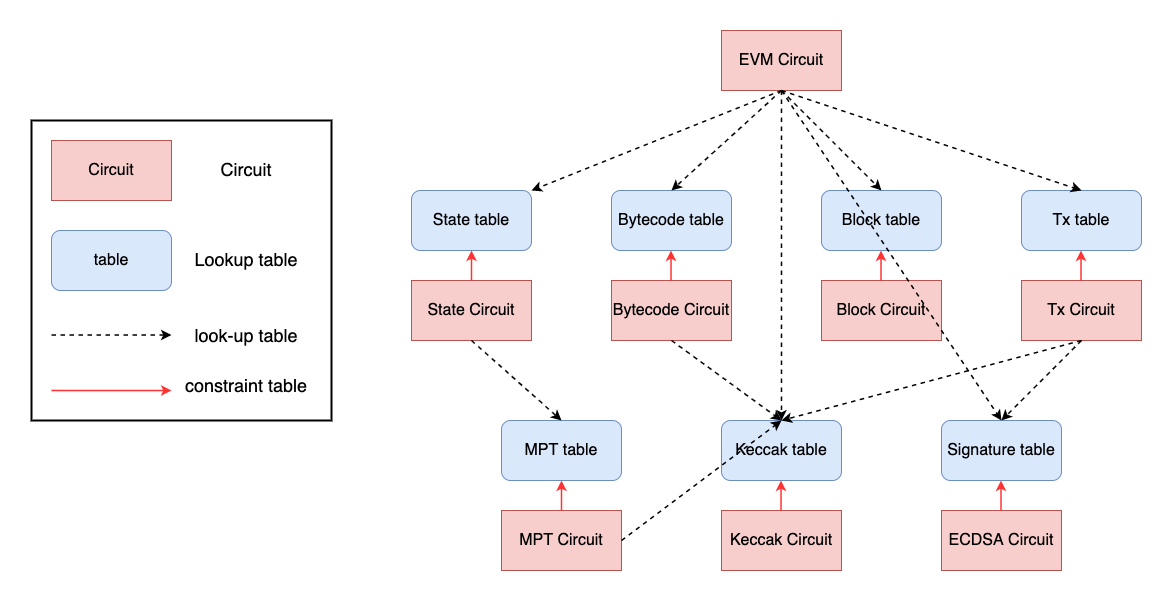

The diagram above was exported from draw.io. Its source (the exported page's mxGraphModel, read from the mxfile embedded in the PNG):
<mxGraphModel dx="1820" dy="628" grid="1" gridSize="10" guides="1" tooltips="1" connect="1" arrows="1" fold="1" page="1" pageScale="1" pageWidth="850" pageHeight="1100" math="0" shadow="0">
  <root>
    <mxCell id="0" />
    <mxCell id="1" parent="0" />
    <mxCell id="A2KmB-mFcKWk-m9wnVrU-2" value="&lt;font style=&quot;font-size: 16px;&quot;&gt;State table&lt;/font&gt;" style="rounded=1;whiteSpace=wrap;html=1;fillColor=#dae8fc;strokeColor=#6c8ebf;" vertex="1" parent="1">
      <mxGeometry x="50" y="250" width="120" height="60" as="geometry" />
    </mxCell>
    <mxCell id="A2KmB-mFcKWk-m9wnVrU-3" value="&lt;font style=&quot;font-size: 16px;&quot;&gt;Bytecode table&lt;/font&gt;" style="rounded=1;whiteSpace=wrap;html=1;fillColor=#dae8fc;strokeColor=#6c8ebf;" vertex="1" parent="1">
      <mxGeometry x="250" y="250" width="120" height="60" as="geometry" />
    </mxCell>
    <mxCell id="A2KmB-mFcKWk-m9wnVrU-4" value="&lt;font style=&quot;font-size: 16px;&quot;&gt;Block table&lt;br&gt;&lt;/font&gt;" style="rounded=1;whiteSpace=wrap;html=1;fillColor=#dae8fc;strokeColor=#6c8ebf;" vertex="1" parent="1">
      <mxGeometry x="460" y="250" width="120" height="60" as="geometry" />
    </mxCell>
    <mxCell id="A2KmB-mFcKWk-m9wnVrU-5" value="&lt;font style=&quot;font-size: 16px;&quot;&gt;Tx table&lt;/font&gt;" style="rounded=1;whiteSpace=wrap;html=1;fillColor=#dae8fc;strokeColor=#6c8ebf;" vertex="1" parent="1">
      <mxGeometry x="660" y="250" width="120" height="60" as="geometry" />
    </mxCell>
    <mxCell id="A2KmB-mFcKWk-m9wnVrU-6" value="&lt;font style=&quot;font-size: 16px;&quot;&gt;Signature table&lt;/font&gt;" style="rounded=1;whiteSpace=wrap;html=1;fillColor=#dae8fc;strokeColor=#6c8ebf;" vertex="1" parent="1">
      <mxGeometry x="580" y="480" width="120" height="60" as="geometry" />
    </mxCell>
    <mxCell id="A2KmB-mFcKWk-m9wnVrU-7" value="&lt;font style=&quot;font-size: 16px;&quot;&gt;Keccak table&lt;/font&gt;" style="rounded=1;whiteSpace=wrap;html=1;fillColor=#dae8fc;strokeColor=#6c8ebf;" vertex="1" parent="1">
      <mxGeometry x="360" y="480" width="120" height="60" as="geometry" />
    </mxCell>
    <mxCell id="A2KmB-mFcKWk-m9wnVrU-8" value="&lt;font style=&quot;font-size: 16px;&quot;&gt;MPT table&lt;/font&gt;" style="rounded=1;whiteSpace=wrap;html=1;fillColor=#dae8fc;strokeColor=#6c8ebf;" vertex="1" parent="1">
      <mxGeometry x="140" y="480" width="120" height="60" as="geometry" />
    </mxCell>
    <mxCell id="A2KmB-mFcKWk-m9wnVrU-9" value="&lt;span style=&quot;&quot;&gt;EVM Circuit&lt;/span&gt;" style="rounded=0;whiteSpace=wrap;html=1;fontSize=16;fillColor=#f8cecc;strokeColor=#b85450;" vertex="1" parent="1">
      <mxGeometry x="360" y="90" width="120" height="60" as="geometry" />
    </mxCell>
    <mxCell id="A2KmB-mFcKWk-m9wnVrU-10" value="&lt;span style=&quot;&quot;&gt;State Circuit&lt;/span&gt;" style="rounded=0;whiteSpace=wrap;html=1;fontSize=16;fillColor=#f8cecc;strokeColor=#b85450;" vertex="1" parent="1">
      <mxGeometry x="50" y="340" width="120" height="60" as="geometry" />
    </mxCell>
    <mxCell id="A2KmB-mFcKWk-m9wnVrU-11" value="&lt;span style=&quot;&quot;&gt;Bytecode Circuit&lt;/span&gt;" style="rounded=0;whiteSpace=wrap;html=1;fontSize=16;fillColor=#f8cecc;strokeColor=#b85450;" vertex="1" parent="1">
      <mxGeometry x="250" y="340" width="120" height="60" as="geometry" />
    </mxCell>
    <mxCell id="A2KmB-mFcKWk-m9wnVrU-12" value="&lt;span style=&quot;&quot;&gt;Block Circuit&lt;/span&gt;" style="rounded=0;whiteSpace=wrap;html=1;fontSize=16;fillColor=#f8cecc;strokeColor=#b85450;" vertex="1" parent="1">
      <mxGeometry x="460" y="340" width="120" height="60" as="geometry" />
    </mxCell>
    <mxCell id="A2KmB-mFcKWk-m9wnVrU-13" value="&lt;span style=&quot;&quot;&gt;Tx Circuit&lt;/span&gt;" style="rounded=0;whiteSpace=wrap;html=1;fontSize=16;fillColor=#f8cecc;strokeColor=#b85450;" vertex="1" parent="1">
      <mxGeometry x="660" y="340" width="120" height="60" as="geometry" />
    </mxCell>
    <mxCell id="A2KmB-mFcKWk-m9wnVrU-14" value="&lt;span style=&quot;&quot;&gt;ECDSA Circuit&lt;/span&gt;" style="rounded=0;whiteSpace=wrap;html=1;fontSize=16;fillColor=#f8cecc;strokeColor=#b85450;" vertex="1" parent="1">
      <mxGeometry x="580" y="570" width="120" height="60" as="geometry" />
    </mxCell>
    <mxCell id="A2KmB-mFcKWk-m9wnVrU-15" value="&lt;span style=&quot;&quot;&gt;Keccak Circuit&lt;/span&gt;" style="rounded=0;whiteSpace=wrap;html=1;fontSize=16;fillColor=#f8cecc;strokeColor=#b85450;" vertex="1" parent="1">
      <mxGeometry x="360" y="570" width="120" height="60" as="geometry" />
    </mxCell>
    <mxCell id="A2KmB-mFcKWk-m9wnVrU-16" value="&lt;span style=&quot;&quot;&gt;MPT Circuit&lt;/span&gt;" style="rounded=0;whiteSpace=wrap;html=1;fontSize=16;fillColor=#f8cecc;strokeColor=#b85450;" vertex="1" parent="1">
      <mxGeometry x="140" y="570" width="120" height="60" as="geometry" />
    </mxCell>
    <mxCell id="A2KmB-mFcKWk-m9wnVrU-17" value="" style="endArrow=classic;html=1;rounded=0;fontSize=16;exitX=0.5;exitY=1;exitDx=0;exitDy=0;entryX=1;entryY=0;entryDx=0;entryDy=0;dashed=1;strokeWidth=1.5;" edge="1" parent="1" source="A2KmB-mFcKWk-m9wnVrU-9" target="A2KmB-mFcKWk-m9wnVrU-2">
      <mxGeometry width="50" height="50" relative="1" as="geometry">
        <mxPoint x="400" y="380" as="sourcePoint" />
        <mxPoint x="450" y="330" as="targetPoint" />
      </mxGeometry>
    </mxCell>
    <mxCell id="A2KmB-mFcKWk-m9wnVrU-19" value="" style="endArrow=classic;html=1;rounded=0;fontSize=16;exitX=0.5;exitY=1;exitDx=0;exitDy=0;entryX=0.5;entryY=0;entryDx=0;entryDy=0;dashed=1;strokeWidth=1.5;" edge="1" parent="1" source="A2KmB-mFcKWk-m9wnVrU-9" target="A2KmB-mFcKWk-m9wnVrU-3">
      <mxGeometry width="50" height="50" relative="1" as="geometry">
        <mxPoint x="430" y="160" as="sourcePoint" />
        <mxPoint x="180" y="260" as="targetPoint" />
      </mxGeometry>
    </mxCell>
    <mxCell id="A2KmB-mFcKWk-m9wnVrU-20" value="" style="endArrow=classic;html=1;rounded=0;fontSize=16;exitX=0.5;exitY=1;exitDx=0;exitDy=0;entryX=0.5;entryY=0;entryDx=0;entryDy=0;dashed=1;strokeWidth=1.5;" edge="1" parent="1" source="A2KmB-mFcKWk-m9wnVrU-9" target="A2KmB-mFcKWk-m9wnVrU-4">
      <mxGeometry width="50" height="50" relative="1" as="geometry">
        <mxPoint x="440" y="170" as="sourcePoint" />
        <mxPoint x="190" y="270" as="targetPoint" />
      </mxGeometry>
    </mxCell>
    <mxCell id="A2KmB-mFcKWk-m9wnVrU-21" value="" style="endArrow=classic;html=1;rounded=0;fontSize=16;entryX=0.5;entryY=0;entryDx=0;entryDy=0;dashed=1;strokeWidth=1.5;exitX=0.5;exitY=1;exitDx=0;exitDy=0;" edge="1" parent="1" source="A2KmB-mFcKWk-m9wnVrU-9" target="A2KmB-mFcKWk-m9wnVrU-5">
      <mxGeometry width="50" height="50" relative="1" as="geometry">
        <mxPoint x="420" y="160" as="sourcePoint" />
        <mxPoint x="200" y="280" as="targetPoint" />
      </mxGeometry>
    </mxCell>
    <mxCell id="A2KmB-mFcKWk-m9wnVrU-23" value="" style="endArrow=classic;html=1;rounded=0;fontSize=16;exitX=0.5;exitY=1;exitDx=0;exitDy=0;entryX=0.5;entryY=0;entryDx=0;entryDy=0;dashed=1;strokeWidth=1.5;" edge="1" parent="1" source="A2KmB-mFcKWk-m9wnVrU-9" target="A2KmB-mFcKWk-m9wnVrU-6">
      <mxGeometry width="50" height="50" relative="1" as="geometry">
        <mxPoint x="430" y="160" as="sourcePoint" />
        <mxPoint x="320" y="260" as="targetPoint" />
      </mxGeometry>
    </mxCell>
    <mxCell id="A2KmB-mFcKWk-m9wnVrU-24" value="" style="endArrow=classic;html=1;rounded=0;fontSize=16;entryX=0.5;entryY=0;entryDx=0;entryDy=0;dashed=1;strokeWidth=1.5;" edge="1" parent="1" target="A2KmB-mFcKWk-m9wnVrU-7">
      <mxGeometry width="50" height="50" relative="1" as="geometry">
        <mxPoint x="420" y="150" as="sourcePoint" />
        <mxPoint x="330" y="270" as="targetPoint" />
      </mxGeometry>
    </mxCell>
    <mxCell id="A2KmB-mFcKWk-m9wnVrU-29" value="" style="endArrow=classic;html=1;rounded=0;fontSize=16;exitX=0.5;exitY=1;exitDx=0;exitDy=0;entryX=0.5;entryY=0;entryDx=0;entryDy=0;dashed=1;strokeWidth=1.5;" edge="1" parent="1" source="A2KmB-mFcKWk-m9wnVrU-10" target="A2KmB-mFcKWk-m9wnVrU-8">
      <mxGeometry width="50" height="50" relative="1" as="geometry">
        <mxPoint x="170" y="410" as="sourcePoint" />
        <mxPoint x="270" y="510" as="targetPoint" />
      </mxGeometry>
    </mxCell>
    <mxCell id="A2KmB-mFcKWk-m9wnVrU-30" value="" style="endArrow=classic;html=1;rounded=0;fontSize=16;exitX=0.5;exitY=1;exitDx=0;exitDy=0;entryX=0.5;entryY=0;entryDx=0;entryDy=0;dashed=1;strokeWidth=1.5;" edge="1" parent="1" source="A2KmB-mFcKWk-m9wnVrU-11" target="A2KmB-mFcKWk-m9wnVrU-7">
      <mxGeometry width="50" height="50" relative="1" as="geometry">
        <mxPoint x="440" y="320" as="sourcePoint" />
        <mxPoint x="540" y="420" as="targetPoint" />
      </mxGeometry>
    </mxCell>
    <mxCell id="A2KmB-mFcKWk-m9wnVrU-31" value="" style="endArrow=classic;html=1;rounded=0;fontSize=16;exitX=0.5;exitY=1;exitDx=0;exitDy=0;entryX=0.5;entryY=0;entryDx=0;entryDy=0;dashed=1;strokeWidth=1.5;" edge="1" parent="1" source="A2KmB-mFcKWk-m9wnVrU-13" target="A2KmB-mFcKWk-m9wnVrU-7">
      <mxGeometry width="50" height="50" relative="1" as="geometry">
        <mxPoint x="695" y="410" as="sourcePoint" />
        <mxPoint x="585" y="510" as="targetPoint" />
      </mxGeometry>
    </mxCell>
    <mxCell id="A2KmB-mFcKWk-m9wnVrU-32" value="" style="endArrow=classic;html=1;rounded=0;fontSize=16;exitX=0.5;exitY=1;exitDx=0;exitDy=0;entryX=0.5;entryY=0;entryDx=0;entryDy=0;dashed=1;strokeWidth=1.5;" edge="1" parent="1" source="A2KmB-mFcKWk-m9wnVrU-13" target="A2KmB-mFcKWk-m9wnVrU-6">
      <mxGeometry width="50" height="50" relative="1" as="geometry">
        <mxPoint x="730" y="390" as="sourcePoint" />
        <mxPoint x="620" y="490" as="targetPoint" />
      </mxGeometry>
    </mxCell>
    <mxCell id="A2KmB-mFcKWk-m9wnVrU-33" value="" style="endArrow=classic;html=1;rounded=0;fontSize=16;exitX=1;exitY=0.5;exitDx=0;exitDy=0;entryX=0.5;entryY=0;entryDx=0;entryDy=0;dashed=1;strokeWidth=1.5;" edge="1" parent="1" source="A2KmB-mFcKWk-m9wnVrU-16" target="A2KmB-mFcKWk-m9wnVrU-7">
      <mxGeometry width="50" height="50" relative="1" as="geometry">
        <mxPoint x="270" y="530" as="sourcePoint" />
        <mxPoint x="360" y="610" as="targetPoint" />
      </mxGeometry>
    </mxCell>
    <mxCell id="A2KmB-mFcKWk-m9wnVrU-37" value="" style="endArrow=classic;html=1;rounded=0;fontSize=16;strokeWidth=1.5;exitX=0.5;exitY=0;exitDx=0;exitDy=0;entryX=0.5;entryY=1;entryDx=0;entryDy=0;strokeColor=#FF3333;" edge="1" parent="1" source="A2KmB-mFcKWk-m9wnVrU-10" target="A2KmB-mFcKWk-m9wnVrU-2">
      <mxGeometry width="50" height="50" relative="1" as="geometry">
        <mxPoint x="150" y="320" as="sourcePoint" />
        <mxPoint x="200" y="270" as="targetPoint" />
      </mxGeometry>
    </mxCell>
    <mxCell id="A2KmB-mFcKWk-m9wnVrU-38" value="" style="endArrow=classic;html=1;rounded=0;fontSize=16;strokeWidth=1.5;exitX=0.5;exitY=0;exitDx=0;exitDy=0;entryX=0.5;entryY=1;entryDx=0;entryDy=0;strokeColor=#FF3333;" edge="1" parent="1">
      <mxGeometry width="50" height="50" relative="1" as="geometry">
        <mxPoint x="309.52" y="340" as="sourcePoint" />
        <mxPoint x="309.52" y="310" as="targetPoint" />
      </mxGeometry>
    </mxCell>
    <mxCell id="A2KmB-mFcKWk-m9wnVrU-39" value="" style="endArrow=classic;html=1;rounded=0;fontSize=16;strokeWidth=1.5;exitX=0.5;exitY=0;exitDx=0;exitDy=0;entryX=0.5;entryY=1;entryDx=0;entryDy=0;strokeColor=#FF3333;" edge="1" parent="1" source="A2KmB-mFcKWk-m9wnVrU-16" target="A2KmB-mFcKWk-m9wnVrU-8">
      <mxGeometry width="50" height="50" relative="1" as="geometry">
        <mxPoint x="199.51999999999998" y="565" as="sourcePoint" />
        <mxPoint x="270" y="540" as="targetPoint" />
      </mxGeometry>
    </mxCell>
    <mxCell id="A2KmB-mFcKWk-m9wnVrU-40" value="" style="endArrow=classic;html=1;rounded=0;fontSize=16;strokeWidth=1.5;exitX=0.5;exitY=0;exitDx=0;exitDy=0;entryX=0.5;entryY=1;entryDx=0;entryDy=0;strokeColor=#FF3333;" edge="1" parent="1">
      <mxGeometry width="50" height="50" relative="1" as="geometry">
        <mxPoint x="719.52" y="340" as="sourcePoint" />
        <mxPoint x="719.52" y="310" as="targetPoint" />
      </mxGeometry>
    </mxCell>
    <mxCell id="A2KmB-mFcKWk-m9wnVrU-41" value="" style="endArrow=classic;html=1;rounded=0;fontSize=16;strokeWidth=1.5;exitX=0.5;exitY=0;exitDx=0;exitDy=0;entryX=0.5;entryY=1;entryDx=0;entryDy=0;strokeColor=#FF3333;" edge="1" parent="1">
      <mxGeometry width="50" height="50" relative="1" as="geometry">
        <mxPoint x="519.52" y="340" as="sourcePoint" />
        <mxPoint x="519.52" y="310" as="targetPoint" />
      </mxGeometry>
    </mxCell>
    <mxCell id="A2KmB-mFcKWk-m9wnVrU-44" value="" style="endArrow=classic;html=1;rounded=0;fontSize=16;strokeWidth=1.5;exitX=0.5;exitY=0;exitDx=0;exitDy=0;entryX=0.5;entryY=1;entryDx=0;entryDy=0;strokeColor=#FF3333;" edge="1" parent="1">
      <mxGeometry width="50" height="50" relative="1" as="geometry">
        <mxPoint x="419.52" y="570" as="sourcePoint" />
        <mxPoint x="419.52" y="540" as="targetPoint" />
      </mxGeometry>
    </mxCell>
    <mxCell id="A2KmB-mFcKWk-m9wnVrU-45" value="" style="endArrow=classic;html=1;rounded=0;fontSize=16;strokeWidth=1.5;exitX=0.5;exitY=0;exitDx=0;exitDy=0;entryX=0.5;entryY=1;entryDx=0;entryDy=0;strokeColor=#FF3333;" edge="1" parent="1">
      <mxGeometry width="50" height="50" relative="1" as="geometry">
        <mxPoint x="639.52" y="570" as="sourcePoint" />
        <mxPoint x="639.52" y="540" as="targetPoint" />
      </mxGeometry>
    </mxCell>
    <mxCell id="A2KmB-mFcKWk-m9wnVrU-46" value="" style="whiteSpace=wrap;html=1;aspect=fixed;fontSize=16;fillColor=none;strokeColor=#000000;strokeWidth=2;" vertex="1" parent="1">
      <mxGeometry x="-330" y="180" width="300" height="300" as="geometry" />
    </mxCell>
    <mxCell id="A2KmB-mFcKWk-m9wnVrU-47" value="&lt;span style=&quot;&quot;&gt;Circuit&lt;/span&gt;" style="rounded=0;whiteSpace=wrap;html=1;fontSize=16;fillColor=#f8cecc;strokeColor=#b85450;" vertex="1" parent="1">
      <mxGeometry x="-310" y="200" width="120" height="60" as="geometry" />
    </mxCell>
    <mxCell id="A2KmB-mFcKWk-m9wnVrU-48" value="&lt;font style=&quot;font-size: 16px;&quot;&gt;table&lt;/font&gt;" style="rounded=1;whiteSpace=wrap;html=1;fillColor=#dae8fc;strokeColor=#6c8ebf;" vertex="1" parent="1">
      <mxGeometry x="-310" y="290" width="120" height="60" as="geometry" />
    </mxCell>
    <mxCell id="A2KmB-mFcKWk-m9wnVrU-49" value="" style="endArrow=classic;html=1;rounded=0;fontSize=16;strokeColor=#FF3333;strokeWidth=1.5;" edge="1" parent="1">
      <mxGeometry width="50" height="50" relative="1" as="geometry">
        <mxPoint x="-310" y="450" as="sourcePoint" />
        <mxPoint x="-190" y="450" as="targetPoint" />
      </mxGeometry>
    </mxCell>
    <mxCell id="A2KmB-mFcKWk-m9wnVrU-50" value="" style="endArrow=classic;html=1;rounded=0;fontSize=16;exitX=0.5;exitY=1;exitDx=0;exitDy=0;dashed=1;strokeWidth=1.5;" edge="1" parent="1">
      <mxGeometry width="50" height="50" relative="1" as="geometry">
        <mxPoint x="-310" y="394.52000000000004" as="sourcePoint" />
        <mxPoint x="-190" y="394.52000000000004" as="targetPoint" />
      </mxGeometry>
    </mxCell>
    <mxCell id="A2KmB-mFcKWk-m9wnVrU-53" value="&lt;font style=&quot;font-size: 18px;&quot;&gt;Circuit&lt;/font&gt;" style="text;html=1;strokeColor=none;fillColor=none;align=center;verticalAlign=middle;whiteSpace=wrap;rounded=0;fontSize=16;" vertex="1" parent="1">
      <mxGeometry x="-180" y="225" width="130" height="10" as="geometry" />
    </mxCell>
    <mxCell id="A2KmB-mFcKWk-m9wnVrU-55" value="&lt;font style=&quot;font-size: 18px;&quot;&gt;Lookup table&lt;/font&gt;" style="text;html=1;strokeColor=none;fillColor=none;align=center;verticalAlign=middle;whiteSpace=wrap;rounded=0;fontSize=16;" vertex="1" parent="1">
      <mxGeometry x="-180" y="315" width="130" height="10" as="geometry" />
    </mxCell>
    <mxCell id="A2KmB-mFcKWk-m9wnVrU-56" value="constraint table" style="text;html=1;strokeColor=none;fillColor=none;align=center;verticalAlign=middle;whiteSpace=wrap;rounded=0;fontSize=18;" vertex="1" parent="1">
      <mxGeometry x="-185" y="430" width="140" height="30" as="geometry" />
    </mxCell>
    <mxCell id="A2KmB-mFcKWk-m9wnVrU-57" value="look-up table" style="text;html=1;strokeColor=none;fillColor=none;align=center;verticalAlign=middle;whiteSpace=wrap;rounded=0;fontSize=18;" vertex="1" parent="1">
      <mxGeometry x="-185" y="380" width="140" height="30" as="geometry" />
    </mxCell>
  </root>
</mxGraphModel>